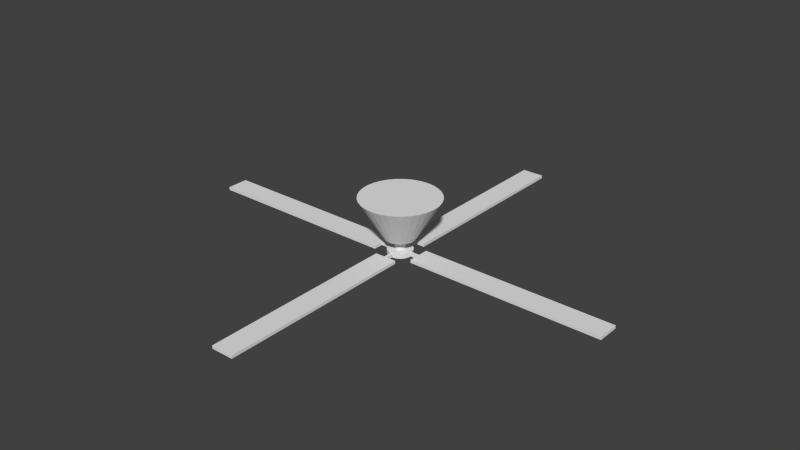 # Source: 028_ceiling_fan.blend  (saved by Blender 2.76.0; exported with 4.5.12 LTS)
import bpy
from mathutils import Matrix  # noqa: F401  (used for matrix-valued properties, if any)

bpy.ops.wm.read_factory_settings(use_empty=True)
scene = bpy.context.scene
scene.name = 'Scene'

# ---- collections
col_collection_1 = bpy.data.collections.new('Collection 1'); scene.collection.children.link(col_collection_1)

# ---- world
world_world = bpy.data.worlds.new('World'); scene.world = world_world
world_world.color = (0.05088, 0.05088, 0.05088)
world_world.use_sun_shadow = False
world_world.sun_shadow_jitter_overblur = 0.0
world_world.cycles.sampling_method = 'MANUAL'
world_world.cycles.sample_map_resolution = 256

# ---- meshes
me_circle_005 = bpy.data.meshes.new('Circle.005')
me_circle_005.from_pydata([(0.0, 1.0, 0.0), (-0.1951, 0.9808, 0.0), (-0.3827, 0.9239, 0.0), (-0.5556, 0.8315, 0.0), (-0.7071, 0.7071, 0.0), (-0.8315, 0.5556, 0.0), (-0.9239, 0.3827, 0.0), (-0.9808, 0.1951, 0.0), (-1.0, 7.55e-08, 0.0), (-0.9808, -0.1951, 0.0), (-0.9239, -0.3827, 0.0), (-0.8315, -0.5556, 0.0), (-0.7071, -0.7071, 0.0), (-0.5556, -0.8315, 0.0), (-0.3827, -0.9239, 0.0), (-0.1951, -0.9808, 0.0), (3.258e-07, -1.0, 0.0), (0.1951, -0.9808, 0.0), (0.3827, -0.9239, 0.0), (0.5556, -0.8315, 0.0), (0.7071, -0.7071, 0.0), (0.8315, -0.5556, 0.0), (0.9239, -0.3827, 0.0), (0.9808, -0.1951, 0.0), (1.0, 9.656e-07, 0.0), (0.9808, 0.1951, 0.0), (0.9239, 0.3827, 0.0), (0.8315, 0.5556, 0.0), (0.7071, 0.7071, 0.0), (0.5556, 0.8315, 0.0), (0.3827, 0.9239, 0.0), (0.1951, 0.9808, 0.0), (-1.046e-07, 0.005646, 0.0), (-0.001102, 0.005538, 0.0), (-0.002161, 0.005217, 0.0), (-0.003137, 0.004695, 0.0), (-0.003993, 0.003993, 0.0), (-0.004695, 0.003137, 0.0), (-0.005216, 0.002161, 0.0), (-0.005538, 0.001102, 0.0), (-0.005646, 2.856e-07, 0.0), (-0.005538, -0.001101, 0.0), (-0.005216, -0.00216, 0.0), (-0.004695, -0.003137, 0.0), (-0.003993, -0.003992, 0.0), (-0.003137, -0.004694, 0.0), (-0.002161, -0.005216, 0.0), (-0.001102, -0.005537, 0.0), (-1.028e-07, -0.005646, 0.0), (0.001101, -0.005537, 0.0), (0.002161, -0.005216, 0.0), (0.003137, -0.004694, 0.0), (0.003992, -0.003992, 0.0), (0.004695, -0.003137, 0.0), (0.005216, -0.00216, 0.0), (0.005538, -0.001101, 0.0), (0.005646, 2.906e-07, 0.0), (0.005538, 0.001102, 0.0), (0.005216, 0.002161, 0.0), (0.004695, 0.003137, 0.0), (0.003992, 0.003993, 0.0), (0.003137, 0.004695, 0.0), (0.002161, 0.005217, 0.0), (0.001101, 0.005538, 0.0), (-7.234e-08, 0.392, -1.023), (-0.07648, 0.3845, -1.023), (-0.15, 0.3622, -1.023), (-0.2178, 0.3259, -1.023), (-0.2772, 0.2772, -1.023), (-0.3259, 0.2178, -1.023), (-0.3622, 0.15, -1.023), (-0.3845, 0.07648, -1.023), (-0.392, 2.023e-07, -1.023), (-0.3845, -0.07648, -1.023), (-0.3622, -0.15, -1.023), (-0.3259, -0.2178, -1.023), (-0.2772, -0.2772, -1.023), (-0.2178, -0.3259, -1.023), (-0.15, -0.3622, -1.023), (-0.07648, -0.3845, -1.023), (5.54e-08, -0.392, -1.023), (0.07648, -0.3845, -1.023), (0.15, -0.3622, -1.023), (0.2178, -0.3259, -1.023), (0.2772, -0.2772, -1.023), (0.3259, -0.2178, -1.023), (0.3622, -0.15, -1.023), (0.3845, -0.07648, -1.023), (0.392, 5.512e-07, -1.023), (0.3845, 0.07648, -1.023), (0.3622, 0.15, -1.023), (0.3259, 0.2178, -1.023), (0.2772, 0.2772, -1.023), (0.2178, 0.3259, -1.023), (0.15, 0.3622, -1.023), (0.07648, 0.3845, -1.023), (-7.234e-08, 0.392, -1.023), (-0.07648, 0.3845, -1.023), (-0.15, 0.3622, -1.023), (-0.2178, 0.3259, -1.023), (-0.2772, 0.2772, -1.023), (-0.3259, 0.2178, -1.023), (-0.3622, 0.15, -1.023), (-0.3845, 0.07648, -1.023), (-0.392, 2.023e-07, -1.023), (-0.3845, -0.07648, -1.023), (-0.3622, -0.15, -1.023), (-0.3259, -0.2178, -1.023), (-0.2772, -0.2772, -1.023), (-0.2178, -0.3259, -1.023), (-0.15, -0.3622, -1.023), (-0.07648, -0.3845, -1.023), (5.54e-08, -0.392, -1.023), (0.07648, -0.3845, -1.023), (0.15, -0.3622, -1.023), (0.2178, -0.3259, -1.023), (0.2772, -0.2772, -1.023), (0.3259, -0.2178, -1.023), (0.3622, -0.15, -1.023), (0.3845, -0.07648, -1.023), (0.392, 5.512e-07, -1.023), (0.3845, 0.07648, -1.023), (0.3622, 0.15, -1.023), (0.3259, 0.2178, -1.023), (0.2772, 0.2772, -1.023), (0.2178, 0.3259, -1.023), (0.15, 0.3622, -1.023), (0.07648, 0.3845, -1.023), (-1.027e-07, 0.1224, -1.023), (-0.02388, 0.12, -1.023), (-0.04684, 0.1131, -1.023), (-0.068, 0.1018, -1.023), (-0.08655, 0.08655, -1.023), (-0.1018, 0.068, -1.023), (-0.1131, 0.04684, -1.023), (-0.12, 0.02388, -1.023), (-0.1224, 2.72e-07, -1.023), (-0.12, -0.02388, -1.023), (-0.1131, -0.04684, -1.023), (-0.1018, -0.068, -1.023), (-0.08655, -0.08655, -1.023), (-0.068, -0.1018, -1.023), (-0.04684, -0.1131, -1.023), (-0.02388, -0.12, -1.023), (-6.285e-08, -0.1224, -1.023), (0.02388, -0.12, -1.023), (0.04684, -0.1131, -1.023), (0.068, -0.1018, -1.023), (0.08655, -0.08655, -1.023), (0.1018, -0.068, -1.023), (0.1131, -0.04684, -1.023), (0.12, -0.02388, -1.023), (0.1224, 3.809e-07, -1.023), (0.12, 0.02388, -1.023), (0.1131, 0.04684, -1.023), (0.1018, 0.068, -1.023), (0.08655, 0.08655, -1.023), (0.068, 0.1018, -1.023), (0.04684, 0.1131, -1.023), (0.02388, 0.12, -1.023), (-1.027e-07, 0.1224, -1.298), (-0.02388, 0.12, -1.298), (-0.04684, 0.1131, -1.298), (-0.068, 0.1018, -1.298), (-0.08655, 0.08655, -1.298), (-0.1018, 0.068, -1.298), (-0.1131, 0.04684, -1.298), (-0.12, 0.02388, -1.298), (-0.1224, 2.72e-07, -1.298), (-0.12, -0.02388, -1.298), (-0.1131, -0.04684, -1.298), (-0.1018, -0.068, -1.298), (-0.08655, -0.08655, -1.298), (-0.068, -0.1018, -1.298), (-0.04684, -0.1131, -1.298), (-0.02388, -0.12, -1.298), (-6.285e-08, -0.1224, -1.298), (0.02388, -0.12, -1.298), (0.04684, -0.1131, -1.298), (0.068, -0.1018, -1.298), (0.08655, -0.08655, -1.298), (0.1018, -0.068, -1.298), (0.1131, -0.04684, -1.298), (0.12, -0.02388, -1.298), (0.1224, 3.809e-07, -1.298), (0.12, 0.02388, -1.298), (0.1131, 0.04684, -1.298), (0.1018, 0.068, -1.298), (0.08655, 0.08655, -1.298), (0.068, 0.1018, -1.298), (0.04684, 0.1131, -1.298), (0.02388, 0.12, -1.298), (-8.763e-08, 0.3167, -1.32), (-0.06179, 0.3106, -1.32), (-0.1212, 0.2926, -1.32), (-0.176, 0.2633, -1.32), (-0.2239, 0.2239, -1.32), (-0.2633, 0.176, -1.32), (-0.2926, 0.1212, -1.32), (-0.3106, 0.06179, -1.32), (-0.3167, 2.255e-07, -1.32), (-0.3106, -0.06179, -1.32), (-0.2926, -0.1212, -1.32), (-0.2633, -0.176, -1.32), (-0.2239, -0.2239, -1.32), (-0.176, -0.2633, -1.32), (-0.1212, -0.2926, -1.32), (-0.06179, -0.3106, -1.32), (1.557e-08, -0.3167, -1.32), (0.06179, -0.3106, -1.32), (0.1212, -0.2926, -1.32), (0.176, -0.2633, -1.32), (0.2239, -0.2239, -1.32), (0.2633, -0.176, -1.32), (0.2926, -0.1212, -1.32), (0.3106, -0.06179, -1.32), (0.3167, 5.074e-07, -1.32), (0.3106, 0.06179, -1.32), (0.2926, 0.1212, -1.32), (0.2633, 0.176, -1.32), (0.2239, 0.224, -1.32), (0.176, 0.2633, -1.32), (0.1212, 0.2926, -1.32), (0.06179, 0.3106, -1.32), (-4.665e-08, 0.3167, -1.434), (-0.06179, 0.3106, -1.434), (-0.1212, 0.2926, -1.434), (-0.176, 0.2633, -1.434), (-0.2239, 0.2239, -1.434), (-0.2633, 0.176, -1.434), (-0.2926, 0.1212, -1.434), (-0.3106, 0.06179, -1.434), (-0.3167, 2.255e-07, -1.434), (-0.3106, -0.06179, -1.434), (-0.2926, -0.1212, -1.434), (-0.2633, -0.176, -1.434), (-0.2239, -0.2239, -1.434), (-0.176, -0.2633, -1.434), (-0.1212, -0.2926, -1.434), (-0.06179, -0.3106, -1.434), (5.655e-08, -0.3167, -1.434), (0.06179, -0.3106, -1.434), (0.1212, -0.2926, -1.434), (0.176, -0.2633, -1.434), (0.2239, -0.2239, -1.434), (0.2633, -0.176, -1.434), (0.2926, -0.1212, -1.434), (0.3106, -0.06179, -1.434), (0.3167, 5.074e-07, -1.434), (0.3106, 0.06179, -1.434), (0.2926, 0.1212, -1.434), (0.2633, 0.176, -1.434), (0.2239, 0.224, -1.434), (0.176, 0.2633, -1.434), (0.1212, 0.2926, -1.434), (0.06179, 0.3106, -1.434), (-0.1951, 0.9808, 0.0), (0.0, 1.0, 0.0), (-0.3827, 0.9239, 0.0), (-0.5556, 0.8315, 0.0), (-0.7071, 0.7071, 0.0), (-0.8315, 0.5556, 0.0), (-0.9239, 0.3827, 0.0), (-0.9808, 0.1951, 0.0), (-1.0, 7.55e-08, 0.0), (-0.9808, -0.1951, 0.0), (-0.9239, -0.3827, 0.0), (-0.8315, -0.5556, 0.0), (-0.7071, -0.7071, 0.0), (-0.5556, -0.8315, 0.0), (-0.3827, -0.9239, 0.0), (-0.1951, -0.9808, 0.0), (3.258e-07, -1.0, 0.0), (0.1951, -0.9808, 0.0), (0.3827, -0.9239, 0.0), (0.5556, -0.8315, 0.0), (0.7071, -0.7071, 0.0), (0.8315, -0.5556, 0.0), (0.9239, -0.3827, 0.0), (0.9808, -0.1951, 0.0), (1.0, 9.656e-07, 0.0), (0.9808, 0.1951, 0.0), (0.9239, 0.3827, 0.0), (0.8315, 0.5556, 0.0), (0.7071, 0.7071, 0.0), (0.5556, 0.8315, 0.0), (0.3827, 0.9239, 0.0), (0.1951, 0.9808, 0.0), (-0.001102, 0.005538, 0.0), (-1.046e-07, 0.005646, 0.0), (-0.002161, 0.005217, 0.0), (-0.003137, 0.004695, 0.0), (-0.003993, 0.003993, 0.0), (-0.004695, 0.003137, 0.0), (-0.005216, 0.002161, 0.0), (-0.005538, 0.001102, 0.0), (-0.005646, 2.856e-07, 0.0), (-0.005538, -0.001101, 0.0), (-0.005216, -0.00216, 0.0), (-0.004695, -0.003137, 0.0), (-0.003993, -0.003992, 0.0), (-0.003137, -0.004694, 0.0), (-0.002161, -0.005216, 0.0), (-0.001102, -0.005537, 0.0), (-1.028e-07, -0.005646, 0.0), (0.001101, -0.005537, 0.0), (0.002161, -0.005216, 0.0), (0.003137, -0.004694, 0.0), (0.003992, -0.003992, 0.0), (0.004695, -0.003137, 0.0), (0.005216, -0.00216, 0.0), (0.005538, -0.001101, 0.0), (0.005646, 2.906e-07, 0.0), (0.005538, 0.001102, 0.0), (0.005216, 0.002161, 0.0), (0.004695, 0.003137, 0.0), (0.003992, 0.003993, 0.0), (0.003137, 0.004695, 0.0), (0.002161, 0.005217, 0.0), (0.001101, 0.005538, 0.0), (-0.06179, 0.3106, -1.434), (-4.665e-08, 0.3167, -1.434), (-0.1212, 0.2926, -1.434), (-0.176, 0.2633, -1.434), (-0.2239, 0.2239, -1.434), (-0.2633, 0.176, -1.434), (-0.2926, 0.1212, -1.434), (-0.3106, 0.06179, -1.434), (-0.3167, 2.255e-07, -1.434), (-0.3106, -0.06179, -1.434), (-0.2926, -0.1212, -1.434), (-0.2633, -0.176, -1.434), (-0.2239, -0.2239, -1.434), (-0.176, -0.2633, -1.434), (-0.1212, -0.2926, -1.434), (-0.06179, -0.3106, -1.434), (5.655e-08, -0.3167, -1.434), (0.06179, -0.3106, -1.434), (0.1212, -0.2926, -1.434), (0.176, -0.2633, -1.434), (0.2239, -0.2239, -1.434), (0.2633, -0.176, -1.434), (0.2926, -0.1212, -1.434), (0.3106, -0.06179, -1.434), (0.3167, 5.074e-07, -1.434), (0.3106, 0.06179, -1.434), (0.2926, 0.1212, -1.434), (0.2633, 0.176, -1.434), (0.2239, 0.224, -1.434), (0.176, 0.2633, -1.434), (0.1212, 0.2926, -1.434), (0.06179, 0.3106, -1.434), (-4.665e-08, 0.3167, -1.434), (0.06179, 0.3106, -1.434), (0.1212, 0.2926, -1.434), (0.176, 0.2633, -1.434), (0.2239, 0.224, -1.434), (0.2633, 0.176, -1.434), (0.2926, 0.1212, -1.434), (0.3106, 0.06179, -1.434), (0.3167, 5.074e-07, -1.434), (0.3106, -0.06179, -1.434), (0.2926, -0.1212, -1.434), (0.2633, -0.176, -1.434), (0.2239, -0.2239, -1.434), (0.176, -0.2633, -1.434), (0.1212, -0.2926, -1.434), (0.06179, -0.3106, -1.434), (5.655e-08, -0.3167, -1.434), (-0.06179, -0.3106, -1.434), (-0.1212, -0.2926, -1.434), (-0.176, -0.2633, -1.434), (-0.2239, -0.2239, -1.434), (-0.2633, -0.176, -1.434), (-0.2926, -0.1212, -1.434), (-0.3106, -0.06179, -1.434), (-0.3167, 2.255e-07, -1.434), (-0.3106, 0.06179, -1.434), (-0.2926, 0.1212, -1.434), (-0.2633, 0.176, -1.434), (-0.2239, 0.2239, -1.434), (-0.176, 0.2633, -1.434), (-0.1212, 0.2926, -1.434), (-0.06179, 0.3106, -1.434), (-0.1951, 0.9808, 0.0), (0.0, 1.0, 0.0), (-0.3827, 0.9239, 0.0), (-0.5556, 0.8315, 0.0), (-0.7071, 0.7071, 0.0), (-0.8315, 0.5556, 0.0), (-0.9239, 0.3827, 0.0), (-0.9808, 0.1951, 0.0), (-1.0, 7.55e-08, 0.0), (-0.9808, -0.1951, 0.0), (-0.9239, -0.3827, 0.0), (-0.8315, -0.5556, 0.0), (-0.7071, -0.7071, 0.0), (-0.5556, -0.8315, 0.0), (-0.3827, -0.9239, 0.0), (-0.1951, -0.9808, 0.0), (3.258e-07, -1.0, 0.0), (0.1951, -0.9808, 0.0), (0.3827, -0.9239, 0.0), (0.5556, -0.8315, 0.0), (0.7071, -0.7071, 0.0), (0.8315, -0.5556, 0.0), (0.9239, -0.3827, 0.0), (0.9808, -0.1951, 0.0), (1.0, 9.656e-07, 0.0), (0.9808, 0.1951, 0.0), (0.9239, 0.3827, 0.0), (0.8315, 0.5556, 0.0), (0.7071, 0.7071, 0.0), (0.5556, 0.8315, 0.0), (0.3827, 0.9239, 0.0), (0.1951, 0.9808, 0.0), (-0.001102, 0.005538, 0.0), (-1.046e-07, 0.005646, 0.0), (-0.002161, 0.005217, 0.0), (-0.003137, 0.004695, 0.0), (-0.003993, 0.003993, 0.0), (-0.004695, 0.003137, 0.0), (-0.005216, 0.002161, 0.0), (-0.005538, 0.001102, 0.0), (-0.005646, 2.856e-07, 0.0), (-0.005538, -0.001101, 0.0), (-0.005216, -0.00216, 0.0), (-0.004695, -0.003137, 0.0), (-0.003993, -0.003992, 0.0), (-0.003137, -0.004694, 0.0), (-0.002161, -0.005216, 0.0), (-0.001102, -0.005537, 0.0), (-1.028e-07, -0.005646, 0.0), (0.001101, -0.005537, 0.0), (0.002161, -0.005216, 0.0), (0.003137, -0.004694, 0.0), (0.003992, -0.003992, 0.0), (0.004695, -0.003137, 0.0), (0.005216, -0.00216, 0.0), (0.005538, -0.001101, 0.0), (0.005646, 2.906e-07, 0.0), (0.005538, 0.001102, 0.0), (0.005216, 0.002161, 0.0), (0.004695, 0.003137, 0.0), (0.003992, 0.003993, 0.0), (0.003137, 0.004695, 0.0), (0.002161, 0.005217, 0.0), (0.001101, 0.005538, 0.0), (-0.06179, 0.3106, -1.434), (-4.665e-08, 0.3167, -1.434), (-0.1212, 0.2926, -1.434), (-0.176, 0.2633, -1.434), (-0.2239, 0.2239, -1.434), (-0.2633, 0.176, -1.434), (-0.2926, 0.1212, -1.434), (-0.3106, 0.06179, -1.434), (-0.3167, 2.255e-07, -1.434), (-0.3106, -0.06179, -1.434), (-0.2926, -0.1212, -1.434), (-0.2633, -0.176, -1.434), (-0.2239, -0.2239, -1.434), (-0.176, -0.2633, -1.434), (-0.1212, -0.2926, -1.434), (-0.06179, -0.3106, -1.434), (5.655e-08, -0.3167, -1.434), (0.06179, -0.3106, -1.434), (0.1212, -0.2926, -1.434), (0.176, -0.2633, -1.434), (0.2239, -0.2239, -1.434), (0.2633, -0.176, -1.434), (0.2926, -0.1212, -1.434), (0.3106, -0.06179, -1.434), (0.3167, 5.074e-07, -1.434), (0.3106, 0.06179, -1.434), (0.2926, 0.1212, -1.434), (0.2633, 0.176, -1.434), (0.2239, 0.224, -1.434), (0.176, 0.2633, -1.434), (0.1212, 0.2926, -1.434), (0.06179, 0.3106, -1.434)], [], [(26, 25, 281, 282), (11, 12, 76, 75), (24, 25, 89, 88), (10, 11, 75, 74), (23, 24, 88, 87), (9, 10, 74, 73), (22, 23, 87, 86), (8, 9, 73, 72), (21, 22, 86, 85), (7, 8, 72, 71), (20, 21, 85, 84), (6, 7, 71, 70), (19, 20, 84, 83), (5, 6, 70, 69), (18, 19, 83, 82), (31, 0, 64, 95), (4, 5, 69, 68), (17, 18, 82, 81), (30, 31, 95, 94), (3, 4, 68, 67), (16, 17, 81, 80), (29, 30, 94, 93), (2, 3, 67, 66), (15, 16, 80, 79), (28, 29, 93, 92), (1, 2, 66, 65), (14, 15, 79, 78), (27, 28, 92, 91), (0, 1, 65, 64), (13, 14, 78, 77), (26, 27, 91, 90), (12, 13, 77, 76), (45, 46, 302, 301), (246, 247, 343, 342), (25, 24, 280, 281), (44, 45, 301, 300), (245, 246, 342, 341), (24, 23, 279, 280), (43, 44, 300, 299), (244, 245, 341, 340), (23, 22, 278, 279), (42, 43, 299, 298), (243, 244, 340, 339), (22, 21, 277, 278), (41, 42, 298, 297), (242, 243, 339, 338), (21, 20, 276, 277), (40, 41, 297, 296), (241, 242, 338, 337), (20, 19, 275, 276), (39, 40, 296, 295), (240, 241, 337, 336), (19, 18, 274, 275), (38, 39, 295, 294), (239, 240, 336, 335), (18, 17, 273, 274), (37, 38, 294, 293), (238, 239, 335, 334), (63, 32, 289, 319), (17, 16, 272, 273), (36, 37, 293, 292), (237, 238, 334, 333), (62, 63, 319, 318), (16, 15, 271, 272), (33, 32, 63, 62, 61, 60, 59, 58, 57, 56, 55, 54, 53, 52, 51, 50, 49, 48, 47, 46, 45, 44, 43, 42, 41, 40, 39, 38, 37, 36, 35, 34), (25, 26, 90, 89), (76, 77, 109, 108), (89, 90, 122, 121), (75, 76, 108, 107), (88, 89, 121, 120), (74, 75, 107, 106), (87, 88, 120, 119), (73, 74, 106, 105), (86, 87, 119, 118), (72, 73, 105, 104), (85, 86, 118, 117), (71, 72, 104, 103), (84, 85, 117, 116), (70, 71, 103, 102), (83, 84, 116, 115), (69, 70, 102, 101), (82, 83, 115, 114), (95, 64, 96, 127), (68, 69, 101, 100), (81, 82, 114, 113), (94, 95, 127, 126), (67, 68, 100, 99), (80, 81, 113, 112), (93, 94, 126, 125), (66, 67, 99, 98), (79, 80, 112, 111), (92, 93, 125, 124), (65, 66, 98, 97), (78, 79, 111, 110), (91, 92, 124, 123), (64, 65, 97, 96), (77, 78, 110, 109), (90, 91, 123, 122), (111, 112, 144, 143), (124, 125, 157, 156), (97, 98, 130, 129), (110, 111, 143, 142), (123, 124, 156, 155), (96, 97, 129, 128), (109, 110, 142, 141), (122, 123, 155, 154), (108, 109, 141, 140), (121, 122, 154, 153), (107, 108, 140, 139), (120, 121, 153, 152), (106, 107, 139, 138), (119, 120, 152, 151), (105, 106, 138, 137), (118, 119, 151, 150), (104, 105, 137, 136), (117, 118, 150, 149), (103, 104, 136, 135), (116, 117, 149, 148), (102, 103, 135, 134), (115, 116, 148, 147), (101, 102, 134, 133), (114, 115, 147, 146), (127, 96, 128, 159), (100, 101, 133, 132), (113, 114, 146, 145), (126, 127, 159, 158), (99, 100, 132, 131), (112, 113, 145, 144), (125, 126, 158, 157), (98, 99, 131, 130), (146, 147, 179, 178), (159, 128, 160, 191), (132, 133, 165, 164), (145, 146, 178, 177), (158, 159, 191, 190), (131, 132, 164, 163), (144, 145, 177, 176), (157, 158, 190, 189), (130, 131, 163, 162), (143, 144, 176, 175), (156, 157, 189, 188), (129, 130, 162, 161), (142, 143, 175, 174), (155, 156, 188, 187), (128, 129, 161, 160), (141, 142, 174, 173), (154, 155, 187, 186), (140, 141, 173, 172), (153, 154, 186, 185), (139, 140, 172, 171), (152, 153, 185, 184), (138, 139, 171, 170), (151, 152, 184, 183), (137, 138, 170, 169), (150, 151, 183, 182), (136, 137, 169, 168), (149, 150, 182, 181), (135, 136, 168, 167), (148, 149, 181, 180), (134, 135, 167, 166), (147, 148, 180, 179), (133, 134, 166, 165), (181, 182, 214, 213), (167, 168, 200, 199), (180, 181, 213, 212), (166, 167, 199, 198), (179, 180, 212, 211), (165, 166, 198, 197), (178, 179, 211, 210), (191, 160, 192, 223), (164, 165, 197, 196), (177, 178, 210, 209), (190, 191, 223, 222), (163, 164, 196, 195), (176, 177, 209, 208), (189, 190, 222, 221), (162, 163, 195, 194), (175, 176, 208, 207), (188, 189, 221, 220), (161, 162, 194, 193), (174, 175, 207, 206), (187, 188, 220, 219), (160, 161, 193, 192), (173, 174, 206, 205), (186, 187, 219, 218), (172, 173, 205, 204), (185, 186, 218, 217), (171, 172, 204, 203), (184, 185, 217, 216), (170, 171, 203, 202), (183, 184, 216, 215), (169, 170, 202, 201), (182, 183, 215, 214), (168, 169, 201, 200), (216, 217, 249, 248), (202, 203, 235, 234), (215, 216, 248, 247), (201, 202, 234, 233), (214, 215, 247, 246), (200, 201, 233, 232), (213, 214, 246, 245), (199, 200, 232, 231), (212, 213, 245, 244), (198, 199, 231, 230), (211, 212, 244, 243), (197, 198, 230, 229), (210, 211, 243, 242), (223, 192, 224, 255), (196, 197, 229, 228), (209, 210, 242, 241), (222, 223, 255, 254), (195, 196, 228, 227), (208, 209, 241, 240), (221, 222, 254, 253), (194, 195, 227, 226), (207, 208, 240, 239), (220, 221, 253, 252), (193, 194, 226, 225), (206, 207, 239, 238), (219, 220, 252, 251), (192, 193, 225, 224), (205, 206, 238, 237), (218, 219, 251, 250), (204, 205, 237, 236), (217, 218, 250, 249), (203, 204, 236, 235), (35, 36, 292, 291), (236, 237, 333, 332), (61, 62, 318, 317), (15, 14, 270, 271), (34, 35, 291, 290), (235, 236, 332, 331), (60, 61, 317, 316), (14, 13, 269, 270), (33, 34, 290, 288), (234, 235, 331, 330), (59, 60, 316, 315), (13, 12, 268, 269), (32, 33, 288, 289), (233, 234, 330, 329), (58, 59, 315, 314), (12, 11, 267, 268), (232, 233, 329, 328), (57, 58, 314, 313), (11, 10, 266, 267), (231, 232, 328, 327), (56, 57, 313, 312), (10, 9, 265, 266), (230, 231, 327, 326), (55, 56, 312, 311), (9, 8, 264, 265), (229, 230, 326, 325), (54, 55, 311, 310), (255, 224, 321, 351), (8, 7, 263, 264), (228, 229, 325, 324), (53, 54, 310, 309), (254, 255, 351, 350), (266, 265, 393, 394), (291, 292, 420, 419), (317, 318, 446, 445), (337, 338, 466, 465), (265, 264, 392, 393), (290, 291, 419, 418), (316, 317, 445, 444), (336, 337, 465, 464), (264, 263, 391, 392), (288, 290, 418, 416), (315, 316, 444, 443), (335, 336, 464, 463), (263, 262, 390, 391), (289, 288, 416, 417), (314, 315, 443, 442), (334, 335, 463, 462), (262, 261, 389, 390), (257, 287, 415, 385), (313, 314, 442, 441), (333, 334, 462, 461), (261, 260, 388, 389), (287, 286, 414, 415), (312, 313, 441, 440), (332, 333, 461, 460), (260, 259, 387, 388), (286, 285, 413, 414), (311, 312, 440, 439), (331, 332, 460, 459), (259, 258, 386, 387), (285, 284, 412, 413), (310, 311, 439, 438), (330, 331, 459, 458), (258, 256, 384, 386), (284, 283, 411, 412), (309, 310, 438, 437), (329, 330, 458, 457), (256, 257, 385, 384), (283, 282, 410, 411), (308, 309, 437, 436), (328, 329, 457, 456), (282, 281, 409, 410), (307, 308, 436, 435), (327, 328, 456, 455), (281, 280, 408, 409), (306, 307, 435, 434), (326, 327, 455, 454), (280, 279, 407, 408), (305, 306, 434, 433), (325, 326, 454, 453), (351, 321, 449, 479), (279, 278, 406, 407), (304, 305, 433, 432), (324, 325, 453, 452), (350, 351, 479, 478), (278, 277, 405, 406), (303, 304, 432, 431), (323, 324, 452, 451), (349, 350, 478, 477), (277, 276, 404, 405), (302, 303, 431, 430), (322, 323, 451, 450), (348, 349, 477, 476), (276, 275, 403, 404), (301, 302, 430, 429), (320, 322, 450, 448), (247, 248, 344, 343), (46, 47, 303, 302), (27, 26, 282, 283), (1, 0, 257, 256), (248, 249, 345, 344), (47, 48, 304, 303), (28, 27, 283, 284), (2, 1, 256, 258), (249, 250, 346, 345), (48, 49, 305, 304), (29, 28, 284, 285), (3, 2, 258, 259), (250, 251, 347, 346), (49, 50, 306, 305), (224, 225, 320, 321), (30, 29, 285, 286), (4, 3, 259, 260), (251, 252, 348, 347), (50, 51, 307, 306), (225, 226, 322, 320), (31, 30, 286, 287), (5, 4, 260, 261), (252, 253, 349, 348), (51, 52, 308, 307), (226, 227, 323, 322), (0, 31, 287, 257), (6, 5, 261, 262), (253, 254, 350, 349), (52, 53, 309, 308), (227, 228, 324, 323), (7, 6, 262, 263), (371, 372, 460, 461), (405, 404, 436, 437), (392, 391, 423, 424), (406, 405, 437, 438), (393, 392, 424, 425), (407, 406, 438, 439), (394, 393, 425, 426), (408, 407, 439, 440), (395, 394, 426, 427), (409, 408, 440, 441), (396, 395, 427, 428), (410, 409, 441, 442), (397, 396, 428, 429), (411, 410, 442, 443), (398, 397, 429, 430), (384, 385, 417, 416), (412, 411, 443, 444), (399, 398, 430, 431), (386, 384, 416, 418), (413, 412, 444, 445), (400, 399, 431, 432), (387, 386, 418, 419), (414, 413, 445, 446), (401, 400, 432, 433), (388, 387, 419, 420), (415, 414, 446, 447), (402, 401, 433, 434), (389, 388, 420, 421), (385, 415, 447, 417), (403, 402, 434, 435), (390, 389, 421, 422), (404, 403, 435, 436), (391, 390, 422, 423), (357, 358, 474, 475), (370, 371, 461, 462), (383, 352, 449, 448), (356, 357, 475, 476), (369, 370, 462, 463), (382, 383, 448, 450), (355, 356, 476, 477), (368, 369, 463, 464), (381, 382, 450, 451), (354, 355, 477, 478), (367, 368, 464, 465), (380, 381, 451, 452), (353, 354, 478, 479), (366, 367, 465, 466), (379, 380, 452, 453), (352, 353, 479, 449), (365, 366, 466, 467), (378, 379, 453, 454), (364, 365, 467, 468), (377, 378, 454, 455), (363, 364, 468, 469), (376, 377, 455, 456), (362, 363, 469, 470), (375, 376, 456, 457), (361, 362, 470, 471), (374, 375, 457, 458), (360, 361, 471, 472), (373, 374, 458, 459), (359, 360, 472, 473), (372, 373, 459, 460), (358, 359, 473, 474), (383, 382, 381, 380, 379, 378, 377, 376, 375, 374, 373, 372, 371, 370, 369, 368, 367, 366, 365, 364, 363, 362, 361, 360, 359, 358, 357, 356, 355, 354, 353, 352), (338, 339, 467, 466), (318, 319, 447, 446), (292, 293, 421, 420), (267, 266, 394, 395), (339, 340, 468, 467), (319, 289, 417, 447), (293, 294, 422, 421), (268, 267, 395, 396), (340, 341, 469, 468), (294, 295, 423, 422), (269, 268, 396, 397), (341, 342, 470, 469), (295, 296, 424, 423), (270, 269, 397, 398), (342, 343, 471, 470), (296, 297, 425, 424), (271, 270, 398, 399), (343, 344, 472, 471), (297, 298, 426, 425), (272, 271, 399, 400), (344, 345, 473, 472), (298, 299, 427, 426), (273, 272, 400, 401), (345, 346, 474, 473), (299, 300, 428, 427), (274, 273, 401, 402), (346, 347, 475, 474), (321, 320, 448, 449), (300, 301, 429, 428), (275, 274, 402, 403), (347, 348, 476, 475)])
me_circle_005.use_remesh_preserve_volume = False
me_circle_005.use_remesh_preserve_attributes = False
me_circle_005.use_mirror_vertex_groups = False
me_circle_005.update()
me_cube_008 = bpy.data.meshes.new('Cube.008')
me_cube_008.from_pydata([(-1.0, -1.0, -1.0), (-1.0, -1.0, 1.0), (-1.0, 1.0, -1.0), (-1.0, 1.0, 1.0), (1.0, -1.0, -1.0), (1.0, -1.0, 1.0), (1.0, 1.0, -1.0), (1.0, 1.0, 1.0), (-0.1307, -0.9672, -1.012), (-0.1307, -0.9672, 0.9936), (0.1396, -0.9671, -1.012), (0.1396, -0.9671, 0.9936), (-0.126, -1.105, -1.012), (-0.126, -1.105, 0.9936), (0.1444, -1.104, -1.012), (0.1444, -1.104, 0.9936)], [], [(1, 3, 2, 0), (3, 7, 6, 2), (7, 5, 4, 6), (5, 1, 0, 4), (0, 2, 6, 4), (5, 7, 3, 1), (9, 11, 10, 8), (11, 15, 14, 10), (15, 13, 12, 14), (13, 9, 8, 12), (8, 10, 14, 12), (13, 15, 11, 9)])
me_cube_008.use_remesh_preserve_volume = False
me_cube_008.use_remesh_preserve_attributes = False
me_cube_008.use_mirror_vertex_groups = False
me_cube_008.update()
me_cube_007 = bpy.data.meshes.new('Cube.007')
me_cube_007.from_pydata([(-1.0, -1.0, -1.0), (-1.0, -1.0, 1.0), (-1.0, 1.0, -1.0), (-1.0, 1.0, 1.0), (1.0, -1.0, -1.0), (1.0, -1.0, 1.0), (1.0, 1.0, -1.0), (1.0, 1.0, 1.0), (-0.1667, 1.089, -1.019), (-0.1667, 1.089, 0.9871), (0.1037, 1.089, -1.019), (0.1037, 1.089, 0.9871), (-0.162, 0.9515, -1.019), (-0.162, 0.9515, 0.9871), (0.1084, 0.9516, -1.019), (0.1084, 0.9516, 0.9871)], [], [(1, 3, 2, 0), (3, 7, 6, 2), (7, 5, 4, 6), (5, 1, 0, 4), (0, 2, 6, 4), (5, 7, 3, 1), (9, 11, 10, 8), (11, 15, 14, 10), (15, 13, 12, 14), (13, 9, 8, 12), (8, 10, 14, 12), (13, 15, 11, 9)])
me_cube_007.use_remesh_preserve_volume = False
me_cube_007.use_remesh_preserve_attributes = False
me_cube_007.use_mirror_vertex_groups = False
me_cube_007.update()
me_cube_006 = bpy.data.meshes.new('Cube.006')
me_cube_006.from_pydata([(-1.0, -1.0, -1.0), (-1.0, -1.0, 1.0), (-1.0, 1.0, -1.0), (-1.0, 1.0, 1.0), (1.0, -1.0, -1.0), (1.0, -1.0, 1.0), (1.0, 1.0, -1.0), (1.0, 1.0, 1.0), (0.1599, -1.089, -1.053), (0.1599, -1.089, 0.9526), (-0.1105, -1.089, -1.053), (-0.1105, -1.089, 0.9526), (0.1524, -0.9514, -1.053), (0.1524, -0.9514, 0.9526), (-0.118, -0.9516, -1.053), (-0.118, -0.9516, 0.9526)], [], [(1, 3, 2, 0), (3, 7, 6, 2), (7, 5, 4, 6), (5, 1, 0, 4), (0, 2, 6, 4), (5, 7, 3, 1), (9, 11, 10, 8), (11, 15, 14, 10), (15, 13, 12, 14), (13, 9, 8, 12), (8, 10, 14, 12), (13, 15, 11, 9)])
me_cube_006.use_remesh_preserve_volume = False
me_cube_006.use_remesh_preserve_attributes = False
me_cube_006.use_mirror_vertex_groups = False
me_cube_006.update()
me_cube_005 = bpy.data.meshes.new('Cube.005')
me_cube_005.from_pydata([(-1.0, -1.0, -1.0), (-1.0, -1.0, 1.0), (-1.0, 1.0, -1.0), (-1.0, 1.0, 1.0), (1.0, -1.0, -1.0), (1.0, -1.0, 1.0), (1.0, 1.0, -1.0), (1.0, 1.0, 1.0), (0.1251, 0.9475, -1.018), (0.1251, 0.9475, 0.988), (-0.1453, 0.9474, -1.018), (-0.1453, 0.9474, 0.988), (0.1175, 1.085, -1.018), (0.1175, 1.085, 0.988), (-0.1528, 1.085, -1.018), (-0.1528, 1.085, 0.988)], [], [(1, 3, 2, 0), (3, 7, 6, 2), (7, 5, 4, 6), (5, 1, 0, 4), (0, 2, 6, 4), (5, 7, 3, 1), (9, 11, 10, 8), (11, 15, 14, 10), (15, 13, 12, 14), (13, 9, 8, 12), (8, 10, 14, 12), (13, 15, 11, 9)])
me_cube_005.use_remesh_preserve_volume = False
me_cube_005.use_remesh_preserve_attributes = False
me_cube_005.use_mirror_vertex_groups = False
me_cube_005.update()

# ---- objects
ob_ceiling_fan = bpy.data.objects.new('Ceiling Fan', me_circle_005)
ob_cube_007 = bpy.data.objects.new('Cube.007', me_cube_008)
ob_cube_006 = bpy.data.objects.new('Cube.006', me_cube_007)
ob_cube_005 = bpy.data.objects.new('Cube.005', me_cube_006)
ob_cube_004 = bpy.data.objects.new('Cube.004', me_cube_005)

# ---- transforms, parenting, visibility, modifiers, constraints
ob_ceiling_fan.location = (-0.03192, 0.05878, 0.8346)
ob_ceiling_fan.scale = (0.4157, 0.4157, 0.4157)
ob_ceiling_fan.lineart.crease_threshold = 0.0
ob_cube_007.parent = ob_ceiling_fan
ob_cube_007.matrix_parent_inverse = Matrix(((1.0, 0.0, 0.0, 0.03192), (0.0, 1.0, 0.0, -0.05878), (0.0, 0.0, 1.0, 0.07394), (0.0, 0.0, 0.0, 1.0)))
ob_cube_007.location = (-3.098, 0.07678, -1.448)
ob_cube_007.rotation_euler = (0.0, -0.0, 1.567)
ob_cube_007.scale = (0.2855, 2.522, 0.03885)
ob_cube_007.lineart.crease_threshold = 0.0
ob_cube_006.parent = ob_ceiling_fan
ob_cube_006.matrix_parent_inverse = Matrix(((1.0, 0.0, 0.0, 0.03192), (0.0, 1.0, 0.0, -0.05878), (0.0, 0.0, 1.0, 0.07394), (0.0, 0.0, 0.0, 1.0)))
ob_cube_006.location = (3.022, 0.06686, -1.448)
ob_cube_006.rotation_euler = (0.0, -0.0, 1.567)
ob_cube_006.scale = (0.2855, 2.522, 0.03885)
ob_cube_006.lineart.crease_threshold = 0.0
ob_cube_005.parent = ob_ceiling_fan
ob_cube_005.matrix_parent_inverse = Matrix(((1.0, 0.0, 0.0, 0.03192), (0.0, 1.0, 0.0, -0.05878), (0.0, 0.0, 1.0, 0.07394), (0.0, 0.0, 0.0, 1.0)))
ob_cube_005.location = (-0.03652, 3.111, -1.447)
ob_cube_005.scale = (0.2855, 2.522, 0.03885)
ob_cube_005.lineart.crease_threshold = 0.0
ob_cube_004.parent = ob_ceiling_fan
ob_cube_004.matrix_parent_inverse = Matrix(((1.0, 0.0, 0.0, 0.03192), (0.0, 1.0, 0.0, -0.05878), (0.0, 0.0, 1.0, 0.07394), (0.0, 0.0, 0.0, 1.0)))
ob_cube_004.location = (-0.02657, -2.994, -1.448)
ob_cube_004.scale = (0.2855, 2.522, 0.03885)
ob_cube_004.lineart.crease_threshold = 0.0

# ---- collection membership
col_collection_1.objects.link(ob_ceiling_fan)
col_collection_1.objects.link(ob_cube_007)
col_collection_1.objects.link(ob_cube_006)
col_collection_1.objects.link(ob_cube_005)
col_collection_1.objects.link(ob_cube_004)

# ---- scene / render settings (as saved in the file)
scene.frame_start = 1; scene.frame_end = 250; scene.frame_set(3)
scene.render.engine = 'BLENDER_EEVEE_NEXT'
scene.render.resolution_percentage = 50
scene.render.dither_intensity = 0.0
scene.cycles.use_denoising = False
scene.cycles.samples = 10
scene.cycles.sampling_pattern = 'TABULATED_SOBOL'
scene.cycles.light_sampling_threshold = 0.0
scene.cycles.use_adaptive_sampling = False
scene.cycles.use_light_tree = False
scene.cycles.blur_glossy = 0.0
scene.cycles.pixel_filter_type = 'GAUSSIAN'
scene.cycles.sample_clamp_indirect = 0.0
scene.view_settings.view_transform = 'Standard'
bpy.context.view_layer.update()

# ---- added for rendering (the .blend has no active camera and no usable light): camera, sun
cam_auto = bpy.data.cameras.new('AutoCamera')
cam_auto.lens = 50.0
cam_auto.sensor_width = 36.0
cam_auto.clip_end = 1000.0
ob_auto_camera = bpy.data.objects.new('AutoCamera', cam_auto)
scene.collection.objects.link(ob_auto_camera)
ob_auto_camera.location = (6.05931, -7.25398, 5.41157)
ob_auto_camera.rotation_euler = (1.09748, -7.21219e-08, 0.694738)
scene.camera = ob_auto_camera
light_auto_sun = bpy.data.lights.new('AutoSun', 'SUN')
light_auto_sun.energy = 3.0
light_auto_sun.angle = 0.0523599
ob_auto_sun = bpy.data.objects.new('AutoSun', light_auto_sun)
scene.collection.objects.link(ob_auto_sun)
ob_auto_sun.rotation_euler = (0.872665, 0.174533, 0.523599)
bpy.context.view_layer.update()
